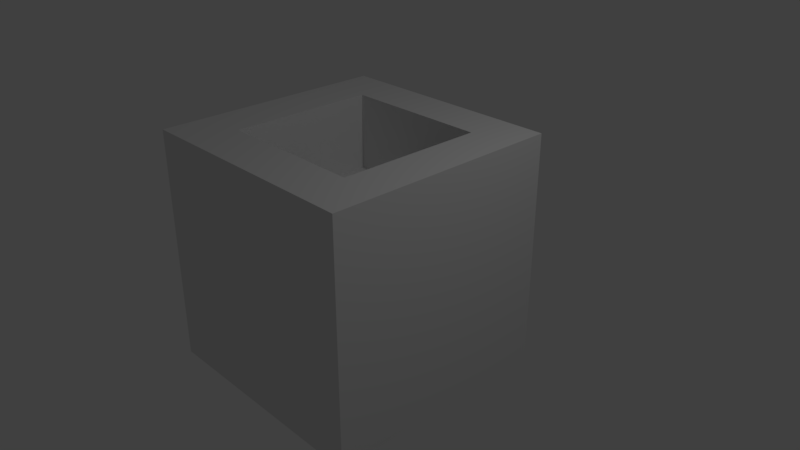 # Source: magicBox.blend  (saved by Blender 2.79.0; exported with 4.5.12 LTS)
import bpy
from mathutils import Matrix  # noqa: F401  (used for matrix-valued properties, if any)

bpy.ops.wm.read_factory_settings(use_empty=True)
scene = bpy.context.scene
scene.name = 'Scene'

# ---- collections
col_collection_1 = bpy.data.collections.new('Collection 1'); scene.collection.children.link(col_collection_1)

# ---- materials (node trees are filled in below, after node groups)
mat_material = bpy.data.materials.new('Material')
mat_material.alpha_threshold = 0.0
mat_material.use_transparent_shadow = False
mat_material.roughness = 0.5
mat_material.line_color = (0.0, 0.0, 0.0, 1.0)

# ---- material node trees

# ---- world
world_world = bpy.data.worlds.new('World'); scene.world = world_world
world_world.color = (0.05088, 0.05088, 0.05088)
world_world.use_sun_shadow = False
world_world.sun_shadow_jitter_overblur = 0.0
world_world.cycles.sampling_method = 'MANUAL'

# ---- cameras
cam_camera = bpy.data.cameras.new('Camera')
cam_camera.clip_end = 100.0
cam_camera.lens = 35.0
cam_camera.sensor_width = 32.0
cam_camera.sensor_height = 18.0
cam_camera.ortho_scale = 7.314
cam_camera.dof.focus_distance = 0.0
cam_camera.dof.aperture_fstop = 128.0

# ---- lights
light_lamp = bpy.data.lights.new('Lamp', 'POINT')
light_lamp.transmission_factor = 0.0
light_lamp.cutoff_distance = 30.0
light_lamp.energy = 100.0
light_lamp.shadow_buffer_clip_start = 1.001
light_lamp.shadow_soft_size = 0.1
light_lamp.shadow_maximum_resolution = 0.006
light_lamp.use_absolute_resolution = True

# ---- meshes
me_cube = bpy.data.meshes.new('Cube')
me_cube.from_pydata([(-0.6013, -0.5973, 0.3469), (-0.6013, 0.6342, 0.3469), (0.6302, -0.5973, 0.3469), (0.6302, 0.6342, 0.3469), (1.0, 1.0, -1.0), (1.0, -1.0, -1.0), (-1.0, -1.0, -1.0), (-1.0, 1.0, -1.0), (1.0, 1.0, 1.0), (1.0, -1.0, 1.0), (-1.0, -1.0, 1.0), (-1.0, 1.0, 1.0), (-0.6013, -0.5973, 1.0), (0.6302, -0.5973, 1.0), (-0.6013, 0.6342, 1.0), (0.6302, 0.6342, 1.0)], [], [(0, 1, 14, 12), (1, 3, 15, 14), (3, 2, 13, 15), (2, 0, 12, 13), (1, 0, 2, 3), (4, 5, 6, 7), (8, 11, 10, 12, 14, 15), (4, 8, 9, 5), (5, 9, 10, 6), (6, 10, 11, 7), (8, 4, 7, 11), (15, 13, 12, 10, 9, 8)])
me_cube.materials.append(mat_material)
me_cube.use_remesh_preserve_volume = False
me_cube.use_remesh_preserve_attributes = False
me_cube.use_mirror_vertex_groups = False
me_cube.update()

# ---- objects
ob_cube = bpy.data.objects.new('Cube', me_cube)
ob_lamp = bpy.data.objects.new('Lamp', light_lamp)
ob_camera = bpy.data.objects.new('Camera', cam_camera)

# ---- transforms, parenting, visibility, modifiers, constraints
ob_cube.location = (-0.189, -0.09179, 0.01728)
ob_cube.scale = (1.624, 1.624, 1.624)
ob_cube.lock_rotations_4d = False
ob_cube.empty_display_type = 'ARROWS'
ob_cube.display_type = 'SOLID'
ob_cube.lineart.crease_threshold = 0.0
ob_lamp.location = (4.076, 1.005, 5.904)
ob_lamp.rotation_euler = (0.6503, 0.05522, 1.866)
ob_lamp.lock_rotations_4d = False
ob_lamp.empty_display_type = 'ARROWS'
ob_lamp.color = (0.0, 0.0, 0.0, 0.0)
ob_lamp.lineart.crease_threshold = 0.0
ob_camera.location = (7.481, -6.508, 5.344)
ob_camera.rotation_euler = (1.109, 0.0, 0.8149)
ob_camera.lock_rotations_4d = False
ob_camera.empty_display_type = 'ARROWS'
ob_camera.color = (0.0, 0.0, 0.0, 0.0)
ob_camera.display_type = 'WIRE'
ob_camera.lineart.crease_threshold = 0.0

# ---- collection membership
col_collection_1.objects.link(ob_cube)
col_collection_1.objects.link(ob_lamp)
col_collection_1.objects.link(ob_camera)

# ---- scene / render settings (as saved in the file)
scene.camera = ob_camera
scene.frame_start = 1; scene.frame_end = 250; scene.frame_set(1)
scene.render.engine = 'BLENDER_EEVEE_NEXT'
scene.render.resolution_percentage = 50
scene.render.dither_intensity = 0.0
scene.cycles.use_denoising = False
scene.cycles.samples = 128
scene.cycles.sampling_pattern = 'TABULATED_SOBOL'
scene.cycles.use_adaptive_sampling = False
scene.cycles.use_light_tree = False
scene.cycles.blur_glossy = 0.0
scene.cycles.sample_clamp_indirect = 0.0
scene.view_settings.view_transform = 'Standard'
bpy.context.view_layer.update()
